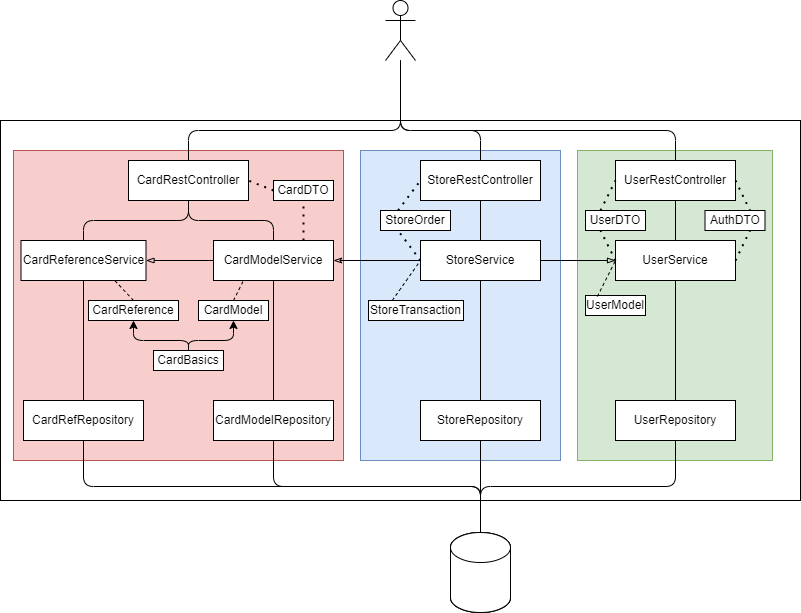

The diagram above was exported from draw.io. Its source (the exported page's mxGraphModel, read from the mxfile embedded in the PNG):
<mxGraphModel dx="1434" dy="760" grid="1" gridSize="10" guides="1" tooltips="1" connect="1" arrows="1" fold="1" page="1" pageScale="1" pageWidth="1100" pageHeight="850" background="none" math="0" shadow="0">
  <root>
    <mxCell id="0" />
    <mxCell id="1" parent="0" />
    <mxCell id="agpskaeI-mf3GVi4ihbd-89" value="" style="rounded=0;whiteSpace=wrap;html=1;align=left;" parent="1" vertex="1">
      <mxGeometry x="150" y="198" width="800" height="380" as="geometry" />
    </mxCell>
    <mxCell id="agpskaeI-mf3GVi4ihbd-72" value="" style="rounded=0;whiteSpace=wrap;html=1;fillColor=#d5e8d4;strokeColor=#82b366;" parent="1" vertex="1">
      <mxGeometry x="727" y="228" width="195" height="310" as="geometry" />
    </mxCell>
    <mxCell id="agpskaeI-mf3GVi4ihbd-73" value="" style="rounded=0;whiteSpace=wrap;html=1;fillColor=#dae8fc;strokeColor=#6c8ebf;" parent="1" vertex="1">
      <mxGeometry x="510" y="228" width="200" height="310" as="geometry" />
    </mxCell>
    <mxCell id="agpskaeI-mf3GVi4ihbd-71" value="" style="rounded=0;whiteSpace=wrap;html=1;fillColor=#f8cecc;strokeColor=#b85450;" parent="1" vertex="1">
      <mxGeometry x="163" y="228" width="330" height="310" as="geometry" />
    </mxCell>
    <mxCell id="agpskaeI-mf3GVi4ihbd-1" value="" style="shape=umlActor;verticalLabelPosition=bottom;verticalAlign=top;html=1;outlineConnect=0;" parent="1" vertex="1">
      <mxGeometry x="535" y="78" width="30" height="60" as="geometry" />
    </mxCell>
    <mxCell id="agpskaeI-mf3GVi4ihbd-75" style="edgeStyle=orthogonalEdgeStyle;rounded=1;orthogonalLoop=1;jettySize=auto;html=1;exitX=0.5;exitY=0;exitDx=0;exitDy=0;endArrow=none;endFill=0;" parent="1" source="agpskaeI-mf3GVi4ihbd-3" target="agpskaeI-mf3GVi4ihbd-1" edge="1">
      <mxGeometry relative="1" as="geometry">
        <Array as="points">
          <mxPoint x="338" y="208" />
          <mxPoint x="550" y="208" />
        </Array>
      </mxGeometry>
    </mxCell>
    <mxCell id="agpskaeI-mf3GVi4ihbd-3" value="CardRestController" style="rounded=0;whiteSpace=wrap;html=1;" parent="1" vertex="1">
      <mxGeometry x="278" y="238" width="120" height="40" as="geometry" />
    </mxCell>
    <mxCell id="agpskaeI-mf3GVi4ihbd-40" style="edgeStyle=orthogonalEdgeStyle;rounded=0;orthogonalLoop=1;jettySize=auto;html=1;exitX=0.5;exitY=1;exitDx=0;exitDy=0;entryX=0.5;entryY=0;entryDx=0;entryDy=0;endArrow=none;endFill=0;" parent="1" source="agpskaeI-mf3GVi4ihbd-4" target="agpskaeI-mf3GVi4ihbd-35" edge="1">
      <mxGeometry relative="1" as="geometry" />
    </mxCell>
    <mxCell id="agpskaeI-mf3GVi4ihbd-77" style="edgeStyle=orthogonalEdgeStyle;rounded=1;orthogonalLoop=1;jettySize=auto;html=1;exitX=0.5;exitY=0;exitDx=0;exitDy=0;endArrow=none;endFill=0;" parent="1" source="agpskaeI-mf3GVi4ihbd-4" target="agpskaeI-mf3GVi4ihbd-1" edge="1">
      <mxGeometry relative="1" as="geometry">
        <Array as="points">
          <mxPoint x="630" y="208" />
          <mxPoint x="550" y="208" />
        </Array>
      </mxGeometry>
    </mxCell>
    <mxCell id="agpskaeI-mf3GVi4ihbd-4" value="StoreRestController" style="rounded=0;whiteSpace=wrap;html=1;" parent="1" vertex="1">
      <mxGeometry x="570" y="238" width="120" height="40" as="geometry" />
    </mxCell>
    <mxCell id="agpskaeI-mf3GVi4ihbd-61" style="edgeStyle=orthogonalEdgeStyle;rounded=0;orthogonalLoop=1;jettySize=auto;html=1;exitX=0.5;exitY=1;exitDx=0;exitDy=0;entryX=0.5;entryY=0;entryDx=0;entryDy=0;endArrow=none;endFill=0;" parent="1" source="agpskaeI-mf3GVi4ihbd-5" target="agpskaeI-mf3GVi4ihbd-58" edge="1">
      <mxGeometry relative="1" as="geometry" />
    </mxCell>
    <mxCell id="agpskaeI-mf3GVi4ihbd-76" style="edgeStyle=orthogonalEdgeStyle;rounded=1;orthogonalLoop=1;jettySize=auto;html=1;exitX=0.5;exitY=0;exitDx=0;exitDy=0;endArrow=none;endFill=0;" parent="1" source="agpskaeI-mf3GVi4ihbd-5" target="agpskaeI-mf3GVi4ihbd-1" edge="1">
      <mxGeometry relative="1" as="geometry">
        <Array as="points">
          <mxPoint x="825" y="208" />
          <mxPoint x="550" y="208" />
        </Array>
      </mxGeometry>
    </mxCell>
    <mxCell id="agpskaeI-mf3GVi4ihbd-5" value="UserRestController" style="rounded=0;whiteSpace=wrap;html=1;" parent="1" vertex="1">
      <mxGeometry x="765" y="238" width="120" height="40" as="geometry" />
    </mxCell>
    <mxCell id="agpskaeI-mf3GVi4ihbd-26" style="edgeStyle=orthogonalEdgeStyle;rounded=0;orthogonalLoop=1;jettySize=auto;html=1;exitX=0.5;exitY=0;exitDx=0;exitDy=0;entryX=0.5;entryY=1;entryDx=0;entryDy=0;endArrow=none;endFill=0;" parent="1" source="agpskaeI-mf3GVi4ihbd-13" target="agpskaeI-mf3GVi4ihbd-16" edge="1">
      <mxGeometry relative="1" as="geometry" />
    </mxCell>
    <mxCell id="agpskaeI-mf3GVi4ihbd-13" value="CardModelRepository" style="rounded=0;whiteSpace=wrap;html=1;" parent="1" vertex="1">
      <mxGeometry x="363" y="478" width="120" height="40" as="geometry" />
    </mxCell>
    <mxCell id="agpskaeI-mf3GVi4ihbd-14" value="" style="shape=cylinder3;whiteSpace=wrap;html=1;boundedLbl=1;backgroundOutline=1;size=15;" parent="1" vertex="1">
      <mxGeometry x="600" y="610" width="60" height="80" as="geometry" />
    </mxCell>
    <mxCell id="agpskaeI-mf3GVi4ihbd-24" style="edgeStyle=orthogonalEdgeStyle;rounded=1;orthogonalLoop=1;jettySize=auto;html=1;exitX=0.5;exitY=0;exitDx=0;exitDy=0;endArrow=none;endFill=0;entryX=0.5;entryY=1;entryDx=0;entryDy=0;" parent="1" source="agpskaeI-mf3GVi4ihbd-16" target="agpskaeI-mf3GVi4ihbd-3" edge="1">
      <mxGeometry relative="1" as="geometry">
        <mxPoint x="318" y="278" as="targetPoint" />
        <Array as="points">
          <mxPoint x="423" y="298" />
          <mxPoint x="338" y="298" />
        </Array>
      </mxGeometry>
    </mxCell>
    <mxCell id="agpskaeI-mf3GVi4ihbd-56" style="edgeStyle=orthogonalEdgeStyle;rounded=0;orthogonalLoop=1;jettySize=auto;html=1;exitX=0;exitY=0.5;exitDx=0;exitDy=0;entryX=1;entryY=0.5;entryDx=0;entryDy=0;endArrow=blockThin;endFill=0;" parent="1" source="agpskaeI-mf3GVi4ihbd-16" target="agpskaeI-mf3GVi4ihbd-17" edge="1">
      <mxGeometry relative="1" as="geometry" />
    </mxCell>
    <mxCell id="agpskaeI-mf3GVi4ihbd-16" value="CardModelService" style="rounded=0;whiteSpace=wrap;html=1;" parent="1" vertex="1">
      <mxGeometry x="363" y="318" width="120" height="40" as="geometry" />
    </mxCell>
    <mxCell id="agpskaeI-mf3GVi4ihbd-23" style="edgeStyle=orthogonalEdgeStyle;orthogonalLoop=1;jettySize=auto;html=1;exitX=0.5;exitY=0;exitDx=0;exitDy=0;endArrow=none;endFill=0;rounded=1;" parent="1" source="agpskaeI-mf3GVi4ihbd-17" target="agpskaeI-mf3GVi4ihbd-3" edge="1">
      <mxGeometry relative="1" as="geometry" />
    </mxCell>
    <mxCell id="agpskaeI-mf3GVi4ihbd-17" value="CardReferenceService" style="rounded=0;whiteSpace=wrap;html=1;" parent="1" vertex="1">
      <mxGeometry x="170.5" y="318" width="125" height="40" as="geometry" />
    </mxCell>
    <mxCell id="agpskaeI-mf3GVi4ihbd-25" style="edgeStyle=orthogonalEdgeStyle;rounded=0;orthogonalLoop=1;jettySize=auto;html=1;exitX=0.5;exitY=0;exitDx=0;exitDy=0;entryX=0.5;entryY=1;entryDx=0;entryDy=0;endArrow=none;endFill=0;" parent="1" source="agpskaeI-mf3GVi4ihbd-18" target="agpskaeI-mf3GVi4ihbd-17" edge="1">
      <mxGeometry relative="1" as="geometry" />
    </mxCell>
    <mxCell id="agpskaeI-mf3GVi4ihbd-18" value="CardRefRepository" style="rounded=0;whiteSpace=wrap;html=1;" parent="1" vertex="1">
      <mxGeometry x="173" y="478" width="120" height="40" as="geometry" />
    </mxCell>
    <mxCell id="agpskaeI-mf3GVi4ihbd-19" value="UserDTO" style="rounded=0;whiteSpace=wrap;html=1;" parent="1" vertex="1">
      <mxGeometry x="735" y="288" width="60" height="20" as="geometry" />
    </mxCell>
    <mxCell id="agpskaeI-mf3GVi4ihbd-20" value="AuthDTO" style="rounded=0;whiteSpace=wrap;html=1;" parent="1" vertex="1">
      <mxGeometry x="854.5" y="288" width="60" height="20" as="geometry" />
    </mxCell>
    <mxCell id="agpskaeI-mf3GVi4ihbd-27" value="CardDTO" style="rounded=0;whiteSpace=wrap;html=1;" parent="1" vertex="1">
      <mxGeometry x="423" y="258" width="60" height="20" as="geometry" />
    </mxCell>
    <mxCell id="agpskaeI-mf3GVi4ihbd-28" value="" style="endArrow=none;dashed=1;html=1;dashPattern=1 3;strokeWidth=2;rounded=0;exitX=0;exitY=0.5;exitDx=0;exitDy=0;entryX=1;entryY=0.5;entryDx=0;entryDy=0;" parent="1" source="agpskaeI-mf3GVi4ihbd-27" target="agpskaeI-mf3GVi4ihbd-3" edge="1">
      <mxGeometry width="50" height="50" relative="1" as="geometry">
        <mxPoint x="428" y="408" as="sourcePoint" />
        <mxPoint x="478" y="358" as="targetPoint" />
      </mxGeometry>
    </mxCell>
    <mxCell id="agpskaeI-mf3GVi4ihbd-33" style="edgeStyle=orthogonalEdgeStyle;rounded=1;orthogonalLoop=1;jettySize=auto;html=1;exitX=0.5;exitY=1;exitDx=0;exitDy=0;endArrow=none;endFill=0;" parent="1" source="agpskaeI-mf3GVi4ihbd-18" target="agpskaeI-mf3GVi4ihbd-14" edge="1">
      <mxGeometry relative="1" as="geometry" />
    </mxCell>
    <mxCell id="agpskaeI-mf3GVi4ihbd-29" value="CardReference" style="rounded=0;whiteSpace=wrap;html=1;" parent="1" vertex="1">
      <mxGeometry x="238" y="378" width="90" height="20" as="geometry" />
    </mxCell>
    <mxCell id="agpskaeI-mf3GVi4ihbd-30" value="CardModel" style="rounded=0;whiteSpace=wrap;html=1;" parent="1" vertex="1">
      <mxGeometry x="348" y="378" width="70" height="20" as="geometry" />
    </mxCell>
    <mxCell id="agpskaeI-mf3GVi4ihbd-41" style="edgeStyle=orthogonalEdgeStyle;rounded=0;orthogonalLoop=1;jettySize=auto;html=1;exitX=0.5;exitY=1;exitDx=0;exitDy=0;entryX=0.5;entryY=0;entryDx=0;entryDy=0;endArrow=none;endFill=0;" parent="1" source="agpskaeI-mf3GVi4ihbd-35" target="agpskaeI-mf3GVi4ihbd-36" edge="1">
      <mxGeometry relative="1" as="geometry" />
    </mxCell>
    <mxCell id="agpskaeI-mf3GVi4ihbd-57" style="edgeStyle=orthogonalEdgeStyle;rounded=0;orthogonalLoop=1;jettySize=auto;html=1;exitX=0;exitY=0.5;exitDx=0;exitDy=0;endArrow=classicThin;endFill=0;" parent="1" source="agpskaeI-mf3GVi4ihbd-35" target="agpskaeI-mf3GVi4ihbd-16" edge="1">
      <mxGeometry relative="1" as="geometry" />
    </mxCell>
    <mxCell id="agpskaeI-mf3GVi4ihbd-69" style="edgeStyle=orthogonalEdgeStyle;rounded=0;orthogonalLoop=1;jettySize=auto;html=1;exitX=1;exitY=0.5;exitDx=0;exitDy=0;endArrow=blockThin;endFill=0;" parent="1" source="agpskaeI-mf3GVi4ihbd-35" target="agpskaeI-mf3GVi4ihbd-58" edge="1">
      <mxGeometry relative="1" as="geometry" />
    </mxCell>
    <mxCell id="agpskaeI-mf3GVi4ihbd-35" value="StoreService" style="rounded=0;whiteSpace=wrap;html=1;" parent="1" vertex="1">
      <mxGeometry x="570" y="318" width="120" height="40" as="geometry" />
    </mxCell>
    <mxCell id="agpskaeI-mf3GVi4ihbd-36" value="StoreRepository" style="rounded=0;whiteSpace=wrap;html=1;" parent="1" vertex="1">
      <mxGeometry x="570" y="478" width="120" height="40" as="geometry" />
    </mxCell>
    <mxCell id="agpskaeI-mf3GVi4ihbd-38" value="StoreOrder" style="rounded=0;whiteSpace=wrap;html=1;" parent="1" vertex="1">
      <mxGeometry x="530" y="288" width="70" height="20" as="geometry" />
    </mxCell>
    <mxCell id="agpskaeI-mf3GVi4ihbd-39" value="StoreTransaction" style="rounded=0;whiteSpace=wrap;html=1;" parent="1" vertex="1">
      <mxGeometry x="518" y="378" width="95" height="20" as="geometry" />
    </mxCell>
    <mxCell id="agpskaeI-mf3GVi4ihbd-44" value="" style="endArrow=none;dashed=1;html=1;rounded=0;entryX=0.75;entryY=1;entryDx=0;entryDy=0;exitX=0.5;exitY=0;exitDx=0;exitDy=0;" parent="1" source="agpskaeI-mf3GVi4ihbd-29" target="agpskaeI-mf3GVi4ihbd-17" edge="1">
      <mxGeometry width="50" height="50" relative="1" as="geometry">
        <mxPoint x="598" y="418" as="sourcePoint" />
        <mxPoint x="648" y="368" as="targetPoint" />
      </mxGeometry>
    </mxCell>
    <mxCell id="agpskaeI-mf3GVi4ihbd-48" style="edgeStyle=orthogonalEdgeStyle;rounded=1;orthogonalLoop=1;jettySize=auto;html=1;exitX=0.5;exitY=0;exitDx=0;exitDy=0;" parent="1" source="agpskaeI-mf3GVi4ihbd-46" target="agpskaeI-mf3GVi4ihbd-29" edge="1">
      <mxGeometry relative="1" as="geometry">
        <Array as="points">
          <mxPoint x="338" y="418" />
          <mxPoint x="283" y="418" />
        </Array>
      </mxGeometry>
    </mxCell>
    <mxCell id="agpskaeI-mf3GVi4ihbd-49" style="edgeStyle=orthogonalEdgeStyle;rounded=1;orthogonalLoop=1;jettySize=auto;html=1;exitX=0.5;exitY=0;exitDx=0;exitDy=0;" parent="1" source="agpskaeI-mf3GVi4ihbd-46" target="agpskaeI-mf3GVi4ihbd-30" edge="1">
      <mxGeometry relative="1" as="geometry">
        <Array as="points">
          <mxPoint x="338" y="418" />
          <mxPoint x="383" y="418" />
        </Array>
      </mxGeometry>
    </mxCell>
    <mxCell id="agpskaeI-mf3GVi4ihbd-46" value="CardBasics" style="rounded=0;whiteSpace=wrap;html=1;" parent="1" vertex="1">
      <mxGeometry x="303" y="428" width="70" height="20" as="geometry" />
    </mxCell>
    <mxCell id="agpskaeI-mf3GVi4ihbd-50" value="" style="endArrow=none;dashed=1;html=1;rounded=0;exitX=0.5;exitY=0;exitDx=0;exitDy=0;entryX=0.25;entryY=1;entryDx=0;entryDy=0;" parent="1" source="agpskaeI-mf3GVi4ihbd-30" target="agpskaeI-mf3GVi4ihbd-16" edge="1">
      <mxGeometry width="50" height="50" relative="1" as="geometry">
        <mxPoint x="478" y="418" as="sourcePoint" />
        <mxPoint x="528" y="368" as="targetPoint" />
      </mxGeometry>
    </mxCell>
    <mxCell id="agpskaeI-mf3GVi4ihbd-51" value="" style="endArrow=none;dashed=1;html=1;dashPattern=1 3;strokeWidth=2;rounded=0;entryX=0.5;entryY=1;entryDx=0;entryDy=0;exitX=0.75;exitY=0;exitDx=0;exitDy=0;" parent="1" source="agpskaeI-mf3GVi4ihbd-16" target="agpskaeI-mf3GVi4ihbd-27" edge="1">
      <mxGeometry width="50" height="50" relative="1" as="geometry">
        <mxPoint x="488" y="418" as="sourcePoint" />
        <mxPoint x="538" y="368" as="targetPoint" />
      </mxGeometry>
    </mxCell>
    <mxCell id="agpskaeI-mf3GVi4ihbd-52" value="" style="endArrow=none;dashed=1;html=1;dashPattern=1 3;strokeWidth=2;rounded=0;entryX=0;entryY=0.5;entryDx=0;entryDy=0;exitX=0.25;exitY=0;exitDx=0;exitDy=0;" parent="1" source="agpskaeI-mf3GVi4ihbd-38" target="agpskaeI-mf3GVi4ihbd-4" edge="1">
      <mxGeometry width="50" height="50" relative="1" as="geometry">
        <mxPoint x="505" y="278" as="sourcePoint" />
        <mxPoint x="555" y="228" as="targetPoint" />
      </mxGeometry>
    </mxCell>
    <mxCell id="agpskaeI-mf3GVi4ihbd-53" value="" style="endArrow=none;dashed=1;html=1;dashPattern=1 3;strokeWidth=2;rounded=0;entryX=0.25;entryY=1;entryDx=0;entryDy=0;exitX=0;exitY=0.5;exitDx=0;exitDy=0;" parent="1" source="agpskaeI-mf3GVi4ihbd-35" target="agpskaeI-mf3GVi4ihbd-38" edge="1">
      <mxGeometry width="50" height="50" relative="1" as="geometry">
        <mxPoint x="485" y="378" as="sourcePoint" />
        <mxPoint x="535" y="328" as="targetPoint" />
      </mxGeometry>
    </mxCell>
    <mxCell id="agpskaeI-mf3GVi4ihbd-55" value="" style="endArrow=none;dashed=1;html=1;rounded=0;entryX=0;entryY=0.5;entryDx=0;entryDy=0;exitX=0.25;exitY=0;exitDx=0;exitDy=0;" parent="1" source="agpskaeI-mf3GVi4ihbd-39" target="agpskaeI-mf3GVi4ihbd-35" edge="1">
      <mxGeometry width="50" height="50" relative="1" as="geometry">
        <mxPoint x="475" y="398" as="sourcePoint" />
        <mxPoint x="525" y="348" as="targetPoint" />
      </mxGeometry>
    </mxCell>
    <mxCell id="agpskaeI-mf3GVi4ihbd-62" style="edgeStyle=orthogonalEdgeStyle;rounded=0;orthogonalLoop=1;jettySize=auto;html=1;exitX=0.5;exitY=1;exitDx=0;exitDy=0;entryX=0.5;entryY=0;entryDx=0;entryDy=0;endArrow=none;endFill=0;" parent="1" source="agpskaeI-mf3GVi4ihbd-58" target="agpskaeI-mf3GVi4ihbd-60" edge="1">
      <mxGeometry relative="1" as="geometry" />
    </mxCell>
    <mxCell id="agpskaeI-mf3GVi4ihbd-58" value="UserService" style="rounded=0;whiteSpace=wrap;html=1;" parent="1" vertex="1">
      <mxGeometry x="765" y="318" width="120" height="40" as="geometry" />
    </mxCell>
    <mxCell id="agpskaeI-mf3GVi4ihbd-59" value="UserModel" style="rounded=0;whiteSpace=wrap;html=1;" parent="1" vertex="1">
      <mxGeometry x="735" y="373" width="60" height="20" as="geometry" />
    </mxCell>
    <mxCell id="agpskaeI-mf3GVi4ihbd-60" value="UserRepository" style="rounded=0;whiteSpace=wrap;html=1;" parent="1" vertex="1">
      <mxGeometry x="765" y="478" width="120" height="40" as="geometry" />
    </mxCell>
    <mxCell id="agpskaeI-mf3GVi4ihbd-64" value="" style="endArrow=none;dashed=1;html=1;dashPattern=1 3;strokeWidth=2;rounded=0;entryX=0;entryY=0.5;entryDx=0;entryDy=0;exitX=0.25;exitY=0;exitDx=0;exitDy=0;" parent="1" source="agpskaeI-mf3GVi4ihbd-19" target="agpskaeI-mf3GVi4ihbd-5" edge="1">
      <mxGeometry width="50" height="50" relative="1" as="geometry">
        <mxPoint x="765" y="428" as="sourcePoint" />
        <mxPoint x="815" y="378" as="targetPoint" />
      </mxGeometry>
    </mxCell>
    <mxCell id="agpskaeI-mf3GVi4ihbd-65" value="" style="endArrow=none;dashed=1;html=1;dashPattern=1 3;strokeWidth=2;rounded=0;entryX=0.25;entryY=1;entryDx=0;entryDy=0;exitX=0;exitY=0.5;exitDx=0;exitDy=0;" parent="1" source="agpskaeI-mf3GVi4ihbd-58" target="agpskaeI-mf3GVi4ihbd-19" edge="1">
      <mxGeometry width="50" height="50" relative="1" as="geometry">
        <mxPoint x="865" y="368" as="sourcePoint" />
        <mxPoint x="915" y="318" as="targetPoint" />
      </mxGeometry>
    </mxCell>
    <mxCell id="agpskaeI-mf3GVi4ihbd-66" value="" style="endArrow=none;dashed=1;html=1;dashPattern=1 3;strokeWidth=2;rounded=0;exitX=1;exitY=0.5;exitDx=0;exitDy=0;entryX=0.75;entryY=1;entryDx=0;entryDy=0;" parent="1" source="agpskaeI-mf3GVi4ihbd-58" target="agpskaeI-mf3GVi4ihbd-20" edge="1">
      <mxGeometry width="50" height="50" relative="1" as="geometry">
        <mxPoint x="915" y="358" as="sourcePoint" />
        <mxPoint x="965" y="308" as="targetPoint" />
      </mxGeometry>
    </mxCell>
    <mxCell id="agpskaeI-mf3GVi4ihbd-67" value="" style="endArrow=none;dashed=1;html=1;dashPattern=1 3;strokeWidth=2;rounded=0;exitX=1;exitY=0.5;exitDx=0;exitDy=0;entryX=0.75;entryY=0;entryDx=0;entryDy=0;" parent="1" source="agpskaeI-mf3GVi4ihbd-5" target="agpskaeI-mf3GVi4ihbd-20" edge="1">
      <mxGeometry width="50" height="50" relative="1" as="geometry">
        <mxPoint x="905" y="308" as="sourcePoint" />
        <mxPoint x="955" y="258" as="targetPoint" />
      </mxGeometry>
    </mxCell>
    <mxCell id="agpskaeI-mf3GVi4ihbd-68" value="" style="endArrow=none;dashed=1;html=1;rounded=0;entryX=0;entryY=0.5;entryDx=0;entryDy=0;exitX=0.198;exitY=0.05;exitDx=0;exitDy=0;exitPerimeter=0;" parent="1" source="agpskaeI-mf3GVi4ihbd-59" target="agpskaeI-mf3GVi4ihbd-58" edge="1">
      <mxGeometry width="50" height="50" relative="1" as="geometry">
        <mxPoint x="645" y="398" as="sourcePoint" />
        <mxPoint x="695" y="348" as="targetPoint" />
      </mxGeometry>
    </mxCell>
    <mxCell id="agpskaeI-mf3GVi4ihbd-42" style="edgeStyle=orthogonalEdgeStyle;rounded=1;orthogonalLoop=1;jettySize=auto;html=1;exitX=0.5;exitY=1;exitDx=0;exitDy=0;endArrow=none;endFill=0;entryX=0.5;entryY=0;entryDx=0;entryDy=0;entryPerimeter=0;" parent="1" source="agpskaeI-mf3GVi4ihbd-36" target="agpskaeI-mf3GVi4ihbd-93" edge="1">
      <mxGeometry relative="1" as="geometry">
        <Array as="points">
          <mxPoint x="630" y="590" />
          <mxPoint x="630" y="590" />
        </Array>
      </mxGeometry>
    </mxCell>
    <mxCell id="agpskaeI-mf3GVi4ihbd-63" style="edgeStyle=orthogonalEdgeStyle;rounded=1;orthogonalLoop=1;jettySize=auto;html=1;exitX=0.5;exitY=1;exitDx=0;exitDy=0;endArrow=none;endFill=0;entryX=0.5;entryY=0;entryDx=0;entryDy=0;entryPerimeter=0;" parent="1" source="agpskaeI-mf3GVi4ihbd-60" target="agpskaeI-mf3GVi4ihbd-94" edge="1">
      <mxGeometry relative="1" as="geometry" />
    </mxCell>
    <mxCell id="agpskaeI-mf3GVi4ihbd-34" style="edgeStyle=orthogonalEdgeStyle;rounded=1;orthogonalLoop=1;jettySize=auto;html=1;exitX=0.5;exitY=1;exitDx=0;exitDy=0;endArrow=none;endFill=0;" parent="1" source="agpskaeI-mf3GVi4ihbd-13" target="agpskaeI-mf3GVi4ihbd-14" edge="1">
      <mxGeometry relative="1" as="geometry" />
    </mxCell>
    <mxCell id="agpskaeI-mf3GVi4ihbd-90" value="" style="rounded=0;whiteSpace=wrap;html=1;strokeColor=none;" parent="1" vertex="1">
      <mxGeometry x="160" y="208" width="48" height="10" as="geometry" />
    </mxCell>
    <mxCell id="agpskaeI-mf3GVi4ihbd-93" value="" style="shape=cylinder3;whiteSpace=wrap;html=1;boundedLbl=1;backgroundOutline=1;size=15;" parent="1" vertex="1">
      <mxGeometry x="600" y="610" width="60" height="80" as="geometry" />
    </mxCell>
    <mxCell id="agpskaeI-mf3GVi4ihbd-94" value="" style="shape=cylinder3;whiteSpace=wrap;html=1;boundedLbl=1;backgroundOutline=1;size=15;" parent="1" vertex="1">
      <mxGeometry x="600" y="610" width="60" height="80" as="geometry" />
    </mxCell>
  </root>
</mxGraphModel>